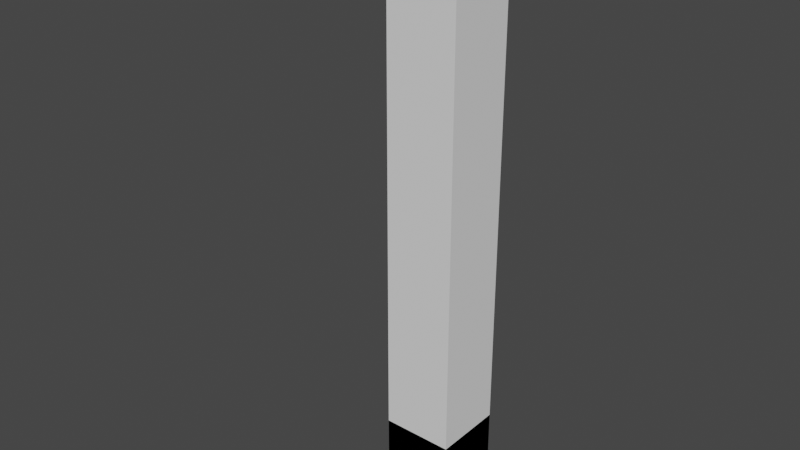 # Source: MinimalistCityLightpost.blend  (saved by Blender 2.93.21; exported with 4.5.12 LTS)
import bpy
from mathutils import Matrix  # noqa: F401  (used for matrix-valued properties, if any)

bpy.ops.wm.read_factory_settings(use_empty=True)
scene = bpy.context.scene
scene.name = 'Scene'

# ---- collections
col_collection = bpy.data.collections.new('Collection'); scene.collection.children.link(col_collection)

# ---- materials (node trees are filled in below, after node groups)
mat_concrete = bpy.data.materials.new('Concrete')
mat_concrete.use_transparent_shadow = False
mat_metal = bpy.data.materials.new('Metal')
mat_metal.alpha_threshold = 0.0
mat_metal.use_transparent_shadow = False
mat_metal.diffuse_color = (0.2462, 0.2462, 0.2462, 1.0)
mat_metal.line_color = (0.0, 0.0, 0.0, 1.0)
mat_light = bpy.data.materials.new('Light')
mat_light.alpha_threshold = 0.0
mat_light.use_transparent_shadow = False
mat_light.diffuse_color = (0.8, 0.7751, 0.2084, 1.0)
mat_light.line_color = (0.0, 0.0, 0.0, 1.0)
mat_material = bpy.data.materials.new('Material')
mat_material.use_transparent_shadow = False

# ---- material node trees
mat_material.use_nodes = True; mat_material.node_tree.nodes.clear()
_N = mat_material.node_tree.nodes; _L = mat_material.node_tree.links
n0 = _N.new('ShaderNodeBsdfPrincipled'); n0.name = 'Principled BSDF'; n0.location = (10, 300)
n0.distribution = 'GGX'
n0.subsurface_method = 'BURLEY'
n0.inputs[3].default_value = 1.45
n0.inputs[27].default_value = (0.0, 0.0, 0.0, 1.0)
n0.inputs[28].default_value = 1.0
n1 = _N.new('ShaderNodeOutputMaterial'); n1.name = 'Material Output'; n1.location = (300, 300)
_L.new(n0.outputs[0], n1.inputs[0])
n1.is_active_output = True

# ---- world
world_world = bpy.data.worlds.new('World'); scene.world = world_world
world_world.use_nodes = True; world_world.node_tree.nodes.clear()
_N = world_world.node_tree.nodes; _L = world_world.node_tree.links
n0 = _N.new('ShaderNodeOutputWorld'); n0.name = 'World Output'; n0.location = (300, 300)
n1 = _N.new('ShaderNodeBackground'); n1.name = 'Background'; n1.location = (10, 300)
n1.inputs[0].default_value = (0.05088, 0.05088, 0.05088, 1.0)
_L.new(n1.outputs[0], n0.inputs[0])
n0.is_active_output = True
world_world.color = (0.05088, 0.05088, 0.05088)
world_world.use_sun_shadow = False
world_world.sun_shadow_jitter_overblur = 0.0

# ---- meshes
me_minamalistcitylightmesh = bpy.data.meshes.new('MinamalistCityLightMesh')
me_minamalistcitylightmesh.from_pydata([(-0.7, -0.7, 0.001817), (-0.7, -0.7, 2.002), (-0.7, 0.7, 0.001817), (-0.7, 0.7, 2.002), (0.7, -0.7, 0.001817), (0.7, -0.7, 2.002), (0.7, 0.7, 0.001817), (0.7, 0.7, 2.002), (0.4, 0.4, 11.71), (0.4, 0.4, 2.0), (0.4, -0.4, 11.71), (0.4, -0.4, 2.0), (-0.4, 0.4, 11.71), (-0.4, 0.4, 2.0), (-0.4, -0.4, 11.71), (-0.4, -0.4, 2.0), (-3.0, -1.0, 11.6), (-3.0, -1.0, 11.78), (-3.0, 1.0, 11.6), (-3.0, 1.0, 11.78), (1.0, -1.0, 11.6), (1.0, -1.0, 11.78), (1.0, 1.0, 11.6), (1.0, 1.0, 11.78), (-2.9, 0.9, 11.6), (-2.9, -0.9, 11.6), (-1.1, 0.9, 11.6), (-1.1, -0.9, 11.6)], [], [(0, 1, 3, 2), (2, 3, 7, 6), (6, 7, 5, 4), (4, 5, 1, 0), (2, 6, 4, 0), (7, 3, 1, 5), (8, 12, 14, 10), (11, 10, 14, 15), (15, 14, 12, 13), (13, 9, 11, 15), (9, 8, 10, 11), (13, 12, 8, 9), (16, 17, 19, 18), (18, 19, 23, 22), (22, 23, 21, 20), (20, 21, 17, 16), (18, 22, 26, 24), (23, 19, 17, 21), (24, 26, 27, 25), (16, 18, 24, 25), (22, 20, 27, 26), (20, 16, 25, 27)])
me_minamalistcitylightmesh.polygons.foreach_set('material_index', [0, 0, 0, 0, 0, 0, 1, 1, 1, 1, 1, 1, 1, 1, 0, 0, 1, 1, 2, 1, 1, 1])
_uv = me_minamalistcitylightmesh.uv_layers.new(name='UVMap')
_uv.uv.foreach_set('vector', [0.4992, 0.63, 0.4992, 0.8347, 0.3559, 0.8347, 0.3559, 0.63, 0.4992, 0.4189, 0.4992, 0.6236, 0.3559, 0.6236, 0.3559, 0.4189, 0.6489, 0.4189, 0.6489, 0.6236, 0.5056, 0.6236, 0.5056, 0.4189, 0.7985, 0.4189, 0.7985, 0.6236, 0.6552, 0.6236, 0.6552, 0.4189, 0.6552, 0.63, 0.7985, 0.63, 0.7985, 0.7733, 0.6552, 0.7733, 0.5056, 0.63, 0.6489, 0.63, 0.6489, 0.7733, 0.5056, 0.7733, 0.5938, 0.7796, 0.6756, 0.7796, 0.6756, 0.8615, 0.5938, 0.8615, 0.08504, 0.003152, 0.08504, 0.9968, 0.003152, 0.9968, 0.003153, 0.003152, 0.3496, 0.003152, 0.3496, 0.9968, 0.2677, 0.9968, 0.2677, 0.003152, 0.5056, 0.7796, 0.5874, 0.7796, 0.5874, 0.8615, 0.5056, 0.8615, 0.1732, 0.003152, 0.1732, 0.9968, 0.09135, 0.9968, 0.09135, 0.003152, 0.2614, 0.003152, 0.2614, 0.9968, 0.1795, 0.9968, 0.1795, 0.003152, 0.846, 0.2079, 0.8275, 0.2079, 0.8275, 0.003152, 0.846, 0.003152, 0.7965, 0.4126, 0.778, 0.4126, 0.778, 0.003152, 0.7965, 0.003152, 0.8212, 0.2079, 0.8028, 0.2079, 0.8028, 0.003152, 0.8212, 0.003152, 0.8232, 0.8284, 0.8048, 0.8284, 0.8048, 0.4189, 0.8232, 0.4189, 0.5607, 0.003152, 0.5607, 0.4126, 0.5504, 0.1976, 0.5504, 0.01339, 0.7717, 0.003152, 0.7717, 0.4126, 0.567, 0.4126, 0.567, 0.003152, 0.5504, 0.01339, 0.5504, 0.1976, 0.3662, 0.1976, 0.3662, 0.01339, 0.3559, 0.003152, 0.5607, 0.003152, 0.5504, 0.01339, 0.3662, 0.01339, 0.5607, 0.4126, 0.3559, 0.4126, 0.3662, 0.1976, 0.5504, 0.1976, 0.3559, 0.4126, 0.3559, 0.003152, 0.3662, 0.01339, 0.3662, 0.1976])
me_minamalistcitylightmesh.materials.append(mat_concrete)
me_minamalistcitylightmesh.materials.append(mat_metal)
me_minamalistcitylightmesh.materials.append(mat_light)
me_minamalistcitylightmesh.materials.append(mat_material)
me_minamalistcitylightmesh.use_remesh_fix_poles = True
me_minamalistcitylightmesh.use_remesh_preserve_attributes = False
me_minamalistcitylightmesh.update()
me_minimalistcitylightcollidermesh = bpy.data.meshes.new('MinimalistCityLightColliderMesh')
me_minimalistcitylightcollidermesh.from_pydata([(-0.7, -0.7, 0.0), (-0.7, -0.7, 11.64), (-0.7, 0.7, 0.0), (-0.7, 0.7, 11.64), (0.7, -0.7, 0.0), (0.7, -0.7, 11.64), (0.7, 0.7, 0.0), (0.7, 0.7, 11.64), (-3.0, -1.0, 11.59), (-3.0, -1.0, 11.79), (-3.0, 1.0, 11.59), (-3.0, 1.0, 11.79), (1.0, -1.0, 11.59), (1.0, -1.0, 11.79), (1.0, 1.0, 11.59), (1.0, 1.0, 11.79)], [], [(0, 1, 3, 2), (2, 3, 7, 6), (6, 7, 5, 4), (4, 5, 1, 0), (2, 6, 4, 0), (7, 3, 1, 5), (8, 9, 11, 10), (10, 11, 15, 14), (14, 15, 13, 12), (12, 13, 9, 8), (10, 14, 12, 8), (15, 11, 9, 13)])
_uv = me_minimalistcitylightcollidermesh.uv_layers.new(name='UVMap')
_uv.uv.foreach_set('vector', [0.375, 0.0, 0.625, 0.0, 0.625, 0.25, 0.375, 0.25, 0.375, 0.25, 0.625, 0.25, 0.625, 0.5, 0.375, 0.5, 0.375, 0.5, 0.625, 0.5, 0.625, 0.75, 0.375, 0.75, 0.375, 0.75, 0.625, 0.75, 0.625, 1.0, 0.375, 1.0, 0.125, 0.5, 0.375, 0.5, 0.375, 0.75, 0.125, 0.75, 0.625, 0.5, 0.875, 0.5, 0.875, 0.75, 0.625, 0.75, 0.375, 0.0, 0.625, 0.0, 0.625, 0.25, 0.375, 0.25, 0.375, 0.25, 0.625, 0.25, 0.625, 0.5, 0.375, 0.5, 0.375, 0.5, 0.625, 0.5, 0.625, 0.75, 0.375, 0.75, 0.375, 0.75, 0.625, 0.75, 0.625, 1.0, 0.375, 1.0, 0.125, 0.5, 0.375, 0.5, 0.375, 0.75, 0.125, 0.75, 0.625, 0.5, 0.875, 0.5, 0.875, 0.75, 0.625, 0.75])
me_minimalistcitylightcollidermesh.use_remesh_fix_poles = True
me_minimalistcitylightcollidermesh.use_remesh_preserve_attributes = False
me_minimalistcitylightcollidermesh.update()

# ---- objects
ob_minimalistcitylight = bpy.data.objects.new('MinimalistCityLight', me_minamalistcitylightmesh)
ob_minimalistcitylightcollider = bpy.data.objects.new('MinimalistCityLightCollider', me_minimalistcitylightcollidermesh)

# ---- transforms, parenting, visibility, modifiers, constraints
ob_minimalistcitylight.location = (0.0, 0.0, 0.0)
ob_minimalistcitylightcollider.location = (0.0, 0.0, 0.0)

# ---- collection membership
col_collection.objects.link(ob_minimalistcitylight)
col_collection.objects.link(ob_minimalistcitylightcollider)

# ---- scene / render settings (as saved in the file)
scene.frame_start = 1; scene.frame_end = 250; scene.frame_set(1)
scene.render.engine = 'BLENDER_EEVEE_NEXT'
scene.cycles.use_denoising = False
scene.cycles.samples = 128
scene.cycles.sampling_pattern = 'TABULATED_SOBOL'
scene.cycles.use_adaptive_sampling = False
scene.cycles.use_light_tree = False
scene.view_settings.view_transform = 'Filmic'
bpy.context.view_layer.update()

# ---- added for rendering (the .blend has no active camera and no usable light): camera, sun
cam_auto = bpy.data.cameras.new('AutoCamera')
cam_auto.lens = 50.0
cam_auto.sensor_width = 36.0
cam_auto.clip_end = 1000.0
ob_auto_camera = bpy.data.objects.new('AutoCamera', cam_auto)
scene.collection.objects.link(ob_auto_camera)
ob_auto_camera.location = (10.663, -13.9956, 15.2232)
ob_auto_camera.rotation_euler = (1.09748, -7.21219e-08, 0.694738)
scene.camera = ob_auto_camera
light_auto_sun = bpy.data.lights.new('AutoSun', 'SUN')
light_auto_sun.energy = 3.0
light_auto_sun.angle = 0.0523599
ob_auto_sun = bpy.data.objects.new('AutoSun', light_auto_sun)
scene.collection.objects.link(ob_auto_sun)
ob_auto_sun.rotation_euler = (0.872665, 0.174533, 0.523599)
bpy.context.view_layer.update()
